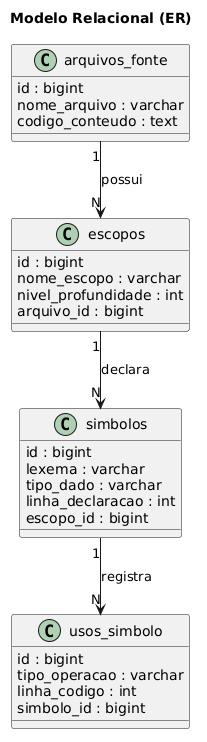

The diagram above was rendered by PlantUML. Its source (embedded in the PNG):
@startuml
title Modelo Relacional (ER)

class arquivos_fonte {
    id : bigint
    nome_arquivo : varchar
    codigo_conteudo : text
}

class escopos {
    id : bigint
    nome_escopo : varchar
    nivel_profundidade : int
    arquivo_id : bigint
}

class simbolos {
    id : bigint
    lexema : varchar
    tipo_dado : varchar
    linha_declaracao : int
    escopo_id : bigint
}

class usos_simbolo {
    id : bigint
    tipo_operacao : varchar
    linha_codigo : int
    simbolo_id : bigint
}

arquivos_fonte "1" --> "N" escopos : possui
escopos "1" --> "N" simbolos : declara
simbolos "1" --> "N" usos_simbolo : registra
@enduml